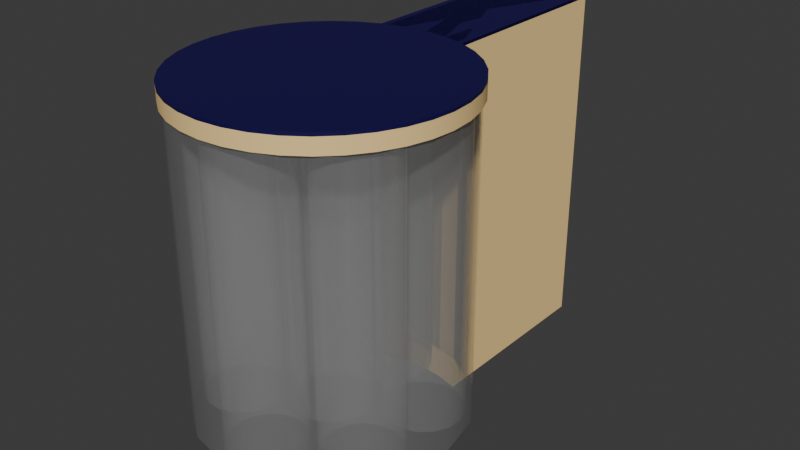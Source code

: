 # Source: stacker.blend  (saved by Blender 4.4.32; exported with 4.5.12 LTS)
import bpy
from mathutils import Matrix  # noqa: F401  (used for matrix-valued properties, if any)

bpy.ops.wm.read_factory_settings(use_empty=True)
scene = bpy.context.scene
scene.name = 'Scene'

# ---- materials (node trees are filled in below, after node groups)
mat_base = bpy.data.materials.new('base')
mat_base_passive = bpy.data.materials.new('base-passive')
mat_light_0 = bpy.data.materials.new('light-0')
mat_light_1 = bpy.data.materials.new('light-1')
mat_light_2 = bpy.data.materials.new('light-2')
mat_light_3 = bpy.data.materials.new('light-3')
mat_light_4 = bpy.data.materials.new('light-4')
mat_light_5 = bpy.data.materials.new('light-5')
mat_light_6 = bpy.data.materials.new('light-6')
mat_light_7 = bpy.data.materials.new('light-7')
mat_light_8 = bpy.data.materials.new('light-8')
mat_light_9 = bpy.data.materials.new('light-9')
mat_light_10 = bpy.data.materials.new('light-10')
mat_light_11 = bpy.data.materials.new('light-11')
mat_light_12 = bpy.data.materials.new('light-12')
mat_light_13 = bpy.data.materials.new('light-13')
mat_light_14 = bpy.data.materials.new('light-14')
mat_light_15 = bpy.data.materials.new('light-15')
mat_light_16 = bpy.data.materials.new('light-16')
mat_light_17 = bpy.data.materials.new('light-17')
mat_light_18 = bpy.data.materials.new('light-18')
mat_light_19 = bpy.data.materials.new('light-19')
mat_light_20 = bpy.data.materials.new('light-20')
mat_light_21 = bpy.data.materials.new('light-21')
mat_light_22 = bpy.data.materials.new('light-22')
mat_light_23 = bpy.data.materials.new('light-23')
mat_light_24 = bpy.data.materials.new('light-24')
mat_light_25 = bpy.data.materials.new('light-25')
mat_light_26 = bpy.data.materials.new('light-26')
mat_light_27 = bpy.data.materials.new('light-27')
mat_light_28 = bpy.data.materials.new('light-28')
mat_light_29 = bpy.data.materials.new('light-29')
mat_light_30 = bpy.data.materials.new('light-30')
mat_light_31 = bpy.data.materials.new('light-31')
mat_light_32 = bpy.data.materials.new('light-32')
mat_light_33 = bpy.data.materials.new('light-33')
mat_light_34 = bpy.data.materials.new('light-34')
mat_light_35 = bpy.data.materials.new('light-35')
mat_support = bpy.data.materials.new('support')
mat_support_passive = bpy.data.materials.new('support-passive')
mat_arm = bpy.data.materials.new('arm')
mat_arm_passive = bpy.data.materials.new('arm-passive')
mat_arm_protection = bpy.data.materials.new('arm-protection')
mat_arm_protection_edge = bpy.data.materials.new('arm-protection-edge')
mat_arm_protection_lid = bpy.data.materials.new('arm-protection-lid')
mat_arm_protection_lid_passive = bpy.data.materials.new('arm-protection-lid-passive')
mat_arm_protection_lid_edge = bpy.data.materials.new('arm-protection-lid-edge')
mat_arm_door = bpy.data.materials.new('arm-door')

# ---- material node trees
mat_base.use_nodes = True; mat_base.node_tree.nodes.clear()
_N = mat_base.node_tree.nodes; _L = mat_base.node_tree.links
n0 = _N.new('ShaderNodeBsdfPrincipled'); n0.name = 'Principled BSDF'; n0.location = (10, 300)
n0.inputs[0].default_value = (0.005605, 0.0, 0.07619, 1.0)
n1 = _N.new('ShaderNodeOutputMaterial'); n1.name = 'Material Output'; n1.location = (300, 300)
_L.new(n0.outputs[0], n1.inputs[0])
n1.is_active_output = True
mat_base_passive.use_nodes = True; mat_base_passive.node_tree.nodes.clear()
_N = mat_base_passive.node_tree.nodes; _L = mat_base_passive.node_tree.links
n0 = _N.new('ShaderNodeBsdfPrincipled'); n0.name = 'Principled BSDF'; n0.location = (10, 300)
n0.inputs[0].default_value = (0.005605, 0.0, 0.07619, 1.0)
n1 = _N.new('ShaderNodeOutputMaterial'); n1.name = 'Material Output'; n1.location = (300, 300)
_L.new(n0.outputs[0], n1.inputs[0])
n1.is_active_output = True
mat_light_0.use_nodes = True; mat_light_0.node_tree.nodes.clear()
_N = mat_light_0.node_tree.nodes; _L = mat_light_0.node_tree.links
n0 = _N.new('ShaderNodeBsdfPrincipled'); n0.name = 'Principled BSDF'; n0.location = (10, 300)
n0.inputs[0].default_value = (1.0, 0.7084, 0.3005, 1.0)
n0.inputs[2].default_value = 0.8
n1 = _N.new('ShaderNodeOutputMaterial'); n1.name = 'Material Output'; n1.location = (300, 300)
_L.new(n0.outputs[0], n1.inputs[0])
n1.is_active_output = True
mat_light_1.use_nodes = True; mat_light_1.node_tree.nodes.clear()
_N = mat_light_1.node_tree.nodes; _L = mat_light_1.node_tree.links
n0 = _N.new('ShaderNodeBsdfPrincipled'); n0.name = 'Principled BSDF'; n0.location = (10, 300)
n0.inputs[0].default_value = (1.0, 0.7084, 0.3005, 1.0)
n0.inputs[2].default_value = 0.8
n1 = _N.new('ShaderNodeOutputMaterial'); n1.name = 'Material Output'; n1.location = (300, 300)
_L.new(n0.outputs[0], n1.inputs[0])
n1.is_active_output = True
mat_light_2.use_nodes = True; mat_light_2.node_tree.nodes.clear()
_N = mat_light_2.node_tree.nodes; _L = mat_light_2.node_tree.links
n0 = _N.new('ShaderNodeBsdfPrincipled'); n0.name = 'Principled BSDF'; n0.location = (10, 300)
n0.inputs[0].default_value = (1.0, 0.7084, 0.3005, 1.0)
n0.inputs[2].default_value = 0.8
n1 = _N.new('ShaderNodeOutputMaterial'); n1.name = 'Material Output'; n1.location = (300, 300)
_L.new(n0.outputs[0], n1.inputs[0])
n1.is_active_output = True
mat_light_3.use_nodes = True; mat_light_3.node_tree.nodes.clear()
_N = mat_light_3.node_tree.nodes; _L = mat_light_3.node_tree.links
n0 = _N.new('ShaderNodeBsdfPrincipled'); n0.name = 'Principled BSDF'; n0.location = (10, 300)
n0.inputs[0].default_value = (1.0, 0.7084, 0.3005, 1.0)
n0.inputs[2].default_value = 0.8
n1 = _N.new('ShaderNodeOutputMaterial'); n1.name = 'Material Output'; n1.location = (300, 300)
_L.new(n0.outputs[0], n1.inputs[0])
n1.is_active_output = True
mat_light_4.use_nodes = True; mat_light_4.node_tree.nodes.clear()
_N = mat_light_4.node_tree.nodes; _L = mat_light_4.node_tree.links
n0 = _N.new('ShaderNodeBsdfPrincipled'); n0.name = 'Principled BSDF'; n0.location = (10, 300)
n0.inputs[0].default_value = (1.0, 0.7084, 0.3005, 1.0)
n0.inputs[2].default_value = 0.8
n1 = _N.new('ShaderNodeOutputMaterial'); n1.name = 'Material Output'; n1.location = (300, 300)
_L.new(n0.outputs[0], n1.inputs[0])
n1.is_active_output = True
mat_light_5.use_nodes = True; mat_light_5.node_tree.nodes.clear()
_N = mat_light_5.node_tree.nodes; _L = mat_light_5.node_tree.links
n0 = _N.new('ShaderNodeBsdfPrincipled'); n0.name = 'Principled BSDF'; n0.location = (10, 300)
n0.inputs[0].default_value = (1.0, 0.7084, 0.3005, 1.0)
n0.inputs[2].default_value = 0.8
n1 = _N.new('ShaderNodeOutputMaterial'); n1.name = 'Material Output'; n1.location = (300, 300)
_L.new(n0.outputs[0], n1.inputs[0])
n1.is_active_output = True
mat_light_6.use_nodes = True; mat_light_6.node_tree.nodes.clear()
_N = mat_light_6.node_tree.nodes; _L = mat_light_6.node_tree.links
n0 = _N.new('ShaderNodeBsdfPrincipled'); n0.name = 'Principled BSDF'; n0.location = (10, 300)
n0.inputs[0].default_value = (1.0, 0.7084, 0.3005, 1.0)
n0.inputs[2].default_value = 0.8
n1 = _N.new('ShaderNodeOutputMaterial'); n1.name = 'Material Output'; n1.location = (300, 300)
_L.new(n0.outputs[0], n1.inputs[0])
n1.is_active_output = True
mat_light_7.use_nodes = True; mat_light_7.node_tree.nodes.clear()
_N = mat_light_7.node_tree.nodes; _L = mat_light_7.node_tree.links
n0 = _N.new('ShaderNodeBsdfPrincipled'); n0.name = 'Principled BSDF'; n0.location = (10, 300)
n0.inputs[0].default_value = (1.0, 0.7084, 0.3005, 1.0)
n0.inputs[2].default_value = 0.8
n1 = _N.new('ShaderNodeOutputMaterial'); n1.name = 'Material Output'; n1.location = (300, 300)
_L.new(n0.outputs[0], n1.inputs[0])
n1.is_active_output = True
mat_light_8.use_nodes = True; mat_light_8.node_tree.nodes.clear()
_N = mat_light_8.node_tree.nodes; _L = mat_light_8.node_tree.links
n0 = _N.new('ShaderNodeBsdfPrincipled'); n0.name = 'Principled BSDF'; n0.location = (10, 300)
n0.inputs[0].default_value = (1.0, 0.7084, 0.3005, 1.0)
n0.inputs[2].default_value = 0.8
n1 = _N.new('ShaderNodeOutputMaterial'); n1.name = 'Material Output'; n1.location = (300, 300)
_L.new(n0.outputs[0], n1.inputs[0])
n1.is_active_output = True
mat_light_9.use_nodes = True; mat_light_9.node_tree.nodes.clear()
_N = mat_light_9.node_tree.nodes; _L = mat_light_9.node_tree.links
n0 = _N.new('ShaderNodeBsdfPrincipled'); n0.name = 'Principled BSDF'; n0.location = (10, 300)
n0.inputs[0].default_value = (1.0, 0.7084, 0.3005, 1.0)
n0.inputs[2].default_value = 0.8
n1 = _N.new('ShaderNodeOutputMaterial'); n1.name = 'Material Output'; n1.location = (300, 300)
_L.new(n0.outputs[0], n1.inputs[0])
n1.is_active_output = True
mat_light_10.use_nodes = True; mat_light_10.node_tree.nodes.clear()
_N = mat_light_10.node_tree.nodes; _L = mat_light_10.node_tree.links
n0 = _N.new('ShaderNodeBsdfPrincipled'); n0.name = 'Principled BSDF'; n0.location = (10, 300)
n0.inputs[0].default_value = (1.0, 0.7084, 0.3005, 1.0)
n0.inputs[2].default_value = 0.8
n1 = _N.new('ShaderNodeOutputMaterial'); n1.name = 'Material Output'; n1.location = (300, 300)
_L.new(n0.outputs[0], n1.inputs[0])
n1.is_active_output = True
mat_light_11.use_nodes = True; mat_light_11.node_tree.nodes.clear()
_N = mat_light_11.node_tree.nodes; _L = mat_light_11.node_tree.links
n0 = _N.new('ShaderNodeBsdfPrincipled'); n0.name = 'Principled BSDF'; n0.location = (10, 300)
n0.inputs[0].default_value = (1.0, 0.7084, 0.3005, 1.0)
n0.inputs[2].default_value = 0.8
n1 = _N.new('ShaderNodeOutputMaterial'); n1.name = 'Material Output'; n1.location = (300, 300)
_L.new(n0.outputs[0], n1.inputs[0])
n1.is_active_output = True
mat_light_12.use_nodes = True; mat_light_12.node_tree.nodes.clear()
_N = mat_light_12.node_tree.nodes; _L = mat_light_12.node_tree.links
n0 = _N.new('ShaderNodeBsdfPrincipled'); n0.name = 'Principled BSDF'; n0.location = (10, 300)
n0.inputs[0].default_value = (1.0, 0.7084, 0.3005, 1.0)
n0.inputs[2].default_value = 0.8
n1 = _N.new('ShaderNodeOutputMaterial'); n1.name = 'Material Output'; n1.location = (300, 300)
_L.new(n0.outputs[0], n1.inputs[0])
n1.is_active_output = True
mat_light_13.use_nodes = True; mat_light_13.node_tree.nodes.clear()
_N = mat_light_13.node_tree.nodes; _L = mat_light_13.node_tree.links
n0 = _N.new('ShaderNodeBsdfPrincipled'); n0.name = 'Principled BSDF'; n0.location = (10, 300)
n0.inputs[0].default_value = (1.0, 0.7084, 0.3005, 1.0)
n0.inputs[2].default_value = 0.8
n1 = _N.new('ShaderNodeOutputMaterial'); n1.name = 'Material Output'; n1.location = (300, 300)
_L.new(n0.outputs[0], n1.inputs[0])
n1.is_active_output = True
mat_light_14.use_nodes = True; mat_light_14.node_tree.nodes.clear()
_N = mat_light_14.node_tree.nodes; _L = mat_light_14.node_tree.links
n0 = _N.new('ShaderNodeBsdfPrincipled'); n0.name = 'Principled BSDF'; n0.location = (10, 300)
n0.inputs[0].default_value = (1.0, 0.7084, 0.3005, 1.0)
n0.inputs[2].default_value = 0.8
n1 = _N.new('ShaderNodeOutputMaterial'); n1.name = 'Material Output'; n1.location = (300, 300)
_L.new(n0.outputs[0], n1.inputs[0])
n1.is_active_output = True
mat_light_15.use_nodes = True; mat_light_15.node_tree.nodes.clear()
_N = mat_light_15.node_tree.nodes; _L = mat_light_15.node_tree.links
n0 = _N.new('ShaderNodeBsdfPrincipled'); n0.name = 'Principled BSDF'; n0.location = (10, 300)
n0.inputs[0].default_value = (1.0, 0.7084, 0.3005, 1.0)
n0.inputs[2].default_value = 0.8
n1 = _N.new('ShaderNodeOutputMaterial'); n1.name = 'Material Output'; n1.location = (300, 300)
_L.new(n0.outputs[0], n1.inputs[0])
n1.is_active_output = True
mat_light_16.use_nodes = True; mat_light_16.node_tree.nodes.clear()
_N = mat_light_16.node_tree.nodes; _L = mat_light_16.node_tree.links
n0 = _N.new('ShaderNodeBsdfPrincipled'); n0.name = 'Principled BSDF'; n0.location = (10, 300)
n0.inputs[0].default_value = (1.0, 0.7084, 0.3005, 1.0)
n0.inputs[2].default_value = 0.8
n1 = _N.new('ShaderNodeOutputMaterial'); n1.name = 'Material Output'; n1.location = (300, 300)
_L.new(n0.outputs[0], n1.inputs[0])
n1.is_active_output = True
mat_light_17.use_nodes = True; mat_light_17.node_tree.nodes.clear()
_N = mat_light_17.node_tree.nodes; _L = mat_light_17.node_tree.links
n0 = _N.new('ShaderNodeBsdfPrincipled'); n0.name = 'Principled BSDF'; n0.location = (10, 300)
n0.inputs[0].default_value = (1.0, 0.7084, 0.3005, 1.0)
n0.inputs[2].default_value = 0.8
n1 = _N.new('ShaderNodeOutputMaterial'); n1.name = 'Material Output'; n1.location = (300, 300)
_L.new(n0.outputs[0], n1.inputs[0])
n1.is_active_output = True
mat_light_18.use_nodes = True; mat_light_18.node_tree.nodes.clear()
_N = mat_light_18.node_tree.nodes; _L = mat_light_18.node_tree.links
n0 = _N.new('ShaderNodeBsdfPrincipled'); n0.name = 'Principled BSDF'; n0.location = (10, 300)
n0.inputs[0].default_value = (1.0, 0.7084, 0.3005, 1.0)
n0.inputs[2].default_value = 0.8
n1 = _N.new('ShaderNodeOutputMaterial'); n1.name = 'Material Output'; n1.location = (300, 300)
_L.new(n0.outputs[0], n1.inputs[0])
n1.is_active_output = True
mat_light_19.use_nodes = True; mat_light_19.node_tree.nodes.clear()
_N = mat_light_19.node_tree.nodes; _L = mat_light_19.node_tree.links
n0 = _N.new('ShaderNodeBsdfPrincipled'); n0.name = 'Principled BSDF'; n0.location = (10, 300)
n0.inputs[0].default_value = (1.0, 0.7084, 0.3005, 1.0)
n0.inputs[2].default_value = 0.8
n1 = _N.new('ShaderNodeOutputMaterial'); n1.name = 'Material Output'; n1.location = (300, 300)
_L.new(n0.outputs[0], n1.inputs[0])
n1.is_active_output = True
mat_light_20.use_nodes = True; mat_light_20.node_tree.nodes.clear()
_N = mat_light_20.node_tree.nodes; _L = mat_light_20.node_tree.links
n0 = _N.new('ShaderNodeBsdfPrincipled'); n0.name = 'Principled BSDF'; n0.location = (10, 300)
n0.inputs[0].default_value = (1.0, 0.7084, 0.3005, 1.0)
n0.inputs[2].default_value = 0.8
n1 = _N.new('ShaderNodeOutputMaterial'); n1.name = 'Material Output'; n1.location = (300, 300)
_L.new(n0.outputs[0], n1.inputs[0])
n1.is_active_output = True
mat_light_21.use_nodes = True; mat_light_21.node_tree.nodes.clear()
_N = mat_light_21.node_tree.nodes; _L = mat_light_21.node_tree.links
n0 = _N.new('ShaderNodeBsdfPrincipled'); n0.name = 'Principled BSDF'; n0.location = (10, 300)
n0.inputs[0].default_value = (1.0, 0.7084, 0.3005, 1.0)
n0.inputs[2].default_value = 0.8
n1 = _N.new('ShaderNodeOutputMaterial'); n1.name = 'Material Output'; n1.location = (300, 300)
_L.new(n0.outputs[0], n1.inputs[0])
n1.is_active_output = True
mat_light_22.use_nodes = True; mat_light_22.node_tree.nodes.clear()
_N = mat_light_22.node_tree.nodes; _L = mat_light_22.node_tree.links
n0 = _N.new('ShaderNodeBsdfPrincipled'); n0.name = 'Principled BSDF'; n0.location = (10, 300)
n0.inputs[0].default_value = (1.0, 0.7084, 0.3005, 1.0)
n0.inputs[2].default_value = 0.8
n1 = _N.new('ShaderNodeOutputMaterial'); n1.name = 'Material Output'; n1.location = (300, 300)
_L.new(n0.outputs[0], n1.inputs[0])
n1.is_active_output = True
mat_light_23.use_nodes = True; mat_light_23.node_tree.nodes.clear()
_N = mat_light_23.node_tree.nodes; _L = mat_light_23.node_tree.links
n0 = _N.new('ShaderNodeBsdfPrincipled'); n0.name = 'Principled BSDF'; n0.location = (10, 300)
n0.inputs[0].default_value = (1.0, 0.7084, 0.3005, 1.0)
n0.inputs[2].default_value = 0.8
n1 = _N.new('ShaderNodeOutputMaterial'); n1.name = 'Material Output'; n1.location = (300, 300)
_L.new(n0.outputs[0], n1.inputs[0])
n1.is_active_output = True
mat_light_24.use_nodes = True; mat_light_24.node_tree.nodes.clear()
_N = mat_light_24.node_tree.nodes; _L = mat_light_24.node_tree.links
n0 = _N.new('ShaderNodeBsdfPrincipled'); n0.name = 'Principled BSDF'; n0.location = (10, 300)
n0.inputs[0].default_value = (1.0, 0.7084, 0.3005, 1.0)
n0.inputs[2].default_value = 0.8
n1 = _N.new('ShaderNodeOutputMaterial'); n1.name = 'Material Output'; n1.location = (300, 300)
_L.new(n0.outputs[0], n1.inputs[0])
n1.is_active_output = True
mat_light_25.use_nodes = True; mat_light_25.node_tree.nodes.clear()
_N = mat_light_25.node_tree.nodes; _L = mat_light_25.node_tree.links
n0 = _N.new('ShaderNodeBsdfPrincipled'); n0.name = 'Principled BSDF'; n0.location = (10, 300)
n0.inputs[0].default_value = (1.0, 0.7084, 0.3005, 1.0)
n0.inputs[2].default_value = 0.8
n1 = _N.new('ShaderNodeOutputMaterial'); n1.name = 'Material Output'; n1.location = (300, 300)
_L.new(n0.outputs[0], n1.inputs[0])
n1.is_active_output = True
mat_light_26.use_nodes = True; mat_light_26.node_tree.nodes.clear()
_N = mat_light_26.node_tree.nodes; _L = mat_light_26.node_tree.links
n0 = _N.new('ShaderNodeBsdfPrincipled'); n0.name = 'Principled BSDF'; n0.location = (10, 300)
n0.inputs[0].default_value = (1.0, 0.7084, 0.3005, 1.0)
n0.inputs[2].default_value = 0.8
n1 = _N.new('ShaderNodeOutputMaterial'); n1.name = 'Material Output'; n1.location = (300, 300)
_L.new(n0.outputs[0], n1.inputs[0])
n1.is_active_output = True
mat_light_27.use_nodes = True; mat_light_27.node_tree.nodes.clear()
_N = mat_light_27.node_tree.nodes; _L = mat_light_27.node_tree.links
n0 = _N.new('ShaderNodeBsdfPrincipled'); n0.name = 'Principled BSDF'; n0.location = (10, 300)
n0.inputs[0].default_value = (1.0, 0.7084, 0.3005, 1.0)
n0.inputs[2].default_value = 0.8
n1 = _N.new('ShaderNodeOutputMaterial'); n1.name = 'Material Output'; n1.location = (300, 300)
_L.new(n0.outputs[0], n1.inputs[0])
n1.is_active_output = True
mat_light_28.use_nodes = True; mat_light_28.node_tree.nodes.clear()
_N = mat_light_28.node_tree.nodes; _L = mat_light_28.node_tree.links
n0 = _N.new('ShaderNodeBsdfPrincipled'); n0.name = 'Principled BSDF'; n0.location = (10, 300)
n0.inputs[0].default_value = (1.0, 0.7084, 0.3005, 1.0)
n0.inputs[2].default_value = 0.8
n1 = _N.new('ShaderNodeOutputMaterial'); n1.name = 'Material Output'; n1.location = (300, 300)
_L.new(n0.outputs[0], n1.inputs[0])
n1.is_active_output = True
mat_light_29.use_nodes = True; mat_light_29.node_tree.nodes.clear()
_N = mat_light_29.node_tree.nodes; _L = mat_light_29.node_tree.links
n0 = _N.new('ShaderNodeBsdfPrincipled'); n0.name = 'Principled BSDF'; n0.location = (10, 300)
n0.inputs[0].default_value = (1.0, 0.7084, 0.3005, 1.0)
n0.inputs[2].default_value = 0.8
n1 = _N.new('ShaderNodeOutputMaterial'); n1.name = 'Material Output'; n1.location = (300, 300)
_L.new(n0.outputs[0], n1.inputs[0])
n1.is_active_output = True
mat_light_30.use_nodes = True; mat_light_30.node_tree.nodes.clear()
_N = mat_light_30.node_tree.nodes; _L = mat_light_30.node_tree.links
n0 = _N.new('ShaderNodeBsdfPrincipled'); n0.name = 'Principled BSDF'; n0.location = (10, 300)
n0.inputs[0].default_value = (1.0, 0.7084, 0.3005, 1.0)
n0.inputs[2].default_value = 0.8
n1 = _N.new('ShaderNodeOutputMaterial'); n1.name = 'Material Output'; n1.location = (300, 300)
_L.new(n0.outputs[0], n1.inputs[0])
n1.is_active_output = True
mat_light_31.use_nodes = True; mat_light_31.node_tree.nodes.clear()
_N = mat_light_31.node_tree.nodes; _L = mat_light_31.node_tree.links
n0 = _N.new('ShaderNodeBsdfPrincipled'); n0.name = 'Principled BSDF'; n0.location = (10, 300)
n0.inputs[0].default_value = (1.0, 0.7084, 0.3005, 1.0)
n0.inputs[2].default_value = 0.8
n1 = _N.new('ShaderNodeOutputMaterial'); n1.name = 'Material Output'; n1.location = (300, 300)
_L.new(n0.outputs[0], n1.inputs[0])
n1.is_active_output = True
mat_light_32.use_nodes = True; mat_light_32.node_tree.nodes.clear()
_N = mat_light_32.node_tree.nodes; _L = mat_light_32.node_tree.links
n0 = _N.new('ShaderNodeBsdfPrincipled'); n0.name = 'Principled BSDF'; n0.location = (10, 300)
n0.inputs[0].default_value = (1.0, 0.7084, 0.3005, 1.0)
n0.inputs[2].default_value = 0.8
n1 = _N.new('ShaderNodeOutputMaterial'); n1.name = 'Material Output'; n1.location = (300, 300)
_L.new(n0.outputs[0], n1.inputs[0])
n1.is_active_output = True
mat_light_33.use_nodes = True; mat_light_33.node_tree.nodes.clear()
_N = mat_light_33.node_tree.nodes; _L = mat_light_33.node_tree.links
n0 = _N.new('ShaderNodeBsdfPrincipled'); n0.name = 'Principled BSDF'; n0.location = (10, 300)
n0.inputs[0].default_value = (1.0, 0.7084, 0.3005, 1.0)
n0.inputs[2].default_value = 0.8
n1 = _N.new('ShaderNodeOutputMaterial'); n1.name = 'Material Output'; n1.location = (300, 300)
_L.new(n0.outputs[0], n1.inputs[0])
n1.is_active_output = True
mat_light_34.use_nodes = True; mat_light_34.node_tree.nodes.clear()
_N = mat_light_34.node_tree.nodes; _L = mat_light_34.node_tree.links
n0 = _N.new('ShaderNodeBsdfPrincipled'); n0.name = 'Principled BSDF'; n0.location = (10, 300)
n0.inputs[0].default_value = (1.0, 0.7084, 0.3005, 1.0)
n0.inputs[2].default_value = 0.8
n1 = _N.new('ShaderNodeOutputMaterial'); n1.name = 'Material Output'; n1.location = (300, 300)
_L.new(n0.outputs[0], n1.inputs[0])
n1.is_active_output = True
mat_light_35.use_nodes = True; mat_light_35.node_tree.nodes.clear()
_N = mat_light_35.node_tree.nodes; _L = mat_light_35.node_tree.links
n0 = _N.new('ShaderNodeBsdfPrincipled'); n0.name = 'Principled BSDF'; n0.location = (10, 300)
n0.inputs[0].default_value = (1.0, 0.7084, 0.3005, 1.0)
n0.inputs[2].default_value = 0.8
n1 = _N.new('ShaderNodeOutputMaterial'); n1.name = 'Material Output'; n1.location = (300, 300)
_L.new(n0.outputs[0], n1.inputs[0])
n1.is_active_output = True
mat_support.use_nodes = True; mat_support.node_tree.nodes.clear()
_N = mat_support.node_tree.nodes; _L = mat_support.node_tree.links
n0 = _N.new('ShaderNodeBsdfPrincipled'); n0.name = 'Principled BSDF'; n0.location = (10, 300)
n0.inputs[0].default_value = (1.0, 1.0, 1.0, 1.0)
n0.inputs[1].default_value = 0.7
n0.inputs[2].default_value = 0.1
n0.inputs[4].default_value = 0.25
n1 = _N.new('ShaderNodeOutputMaterial'); n1.name = 'Material Output'; n1.location = (300, 300)
_L.new(n0.outputs[0], n1.inputs[0])
n1.is_active_output = True
mat_support_passive.use_nodes = True; mat_support_passive.node_tree.nodes.clear()
_N = mat_support_passive.node_tree.nodes; _L = mat_support_passive.node_tree.links
n0 = _N.new('ShaderNodeBsdfPrincipled'); n0.name = 'Principled BSDF'; n0.location = (10, 300)
n0.inputs[0].default_value = (1.0, 1.0, 1.0, 1.0)
n0.inputs[1].default_value = 0.7
n0.inputs[2].default_value = 0.1
n0.inputs[4].default_value = 0.25
n1 = _N.new('ShaderNodeOutputMaterial'); n1.name = 'Material Output'; n1.location = (300, 300)
_L.new(n0.outputs[0], n1.inputs[0])
n1.is_active_output = True
mat_arm.use_nodes = True; mat_arm.node_tree.nodes.clear()
_N = mat_arm.node_tree.nodes; _L = mat_arm.node_tree.links
n0 = _N.new('ShaderNodeBsdfPrincipled'); n0.name = 'Principled BSDF'; n0.location = (10, 300)
n0.inputs[0].default_value = (0.05448, 0.05448, 0.05448, 1.0)
n0.inputs[4].default_value = 0.5
n1 = _N.new('ShaderNodeOutputMaterial'); n1.name = 'Material Output'; n1.location = (300, 300)
_L.new(n0.outputs[0], n1.inputs[0])
n1.is_active_output = True
mat_arm_passive.use_nodes = True; mat_arm_passive.node_tree.nodes.clear()
_N = mat_arm_passive.node_tree.nodes; _L = mat_arm_passive.node_tree.links
n0 = _N.new('ShaderNodeBsdfPrincipled'); n0.name = 'Principled BSDF'; n0.location = (10, 300)
n0.inputs[0].default_value = (0.05448, 0.05448, 0.05448, 1.0)
n0.inputs[4].default_value = 0.5
n1 = _N.new('ShaderNodeOutputMaterial'); n1.name = 'Material Output'; n1.location = (300, 300)
_L.new(n0.outputs[0], n1.inputs[0])
n1.is_active_output = True
mat_arm_protection.use_nodes = True; mat_arm_protection.node_tree.nodes.clear()
_N = mat_arm_protection.node_tree.nodes; _L = mat_arm_protection.node_tree.links
n0 = _N.new('ShaderNodeBsdfPrincipled'); n0.name = 'Principled BSDF'; n0.location = (10, 300)
n0.inputs[0].default_value = (0.005605, 0.0, 0.07619, 1.0)
n1 = _N.new('ShaderNodeOutputMaterial'); n1.name = 'Material Output'; n1.location = (300, 300)
_L.new(n0.outputs[0], n1.inputs[0])
n1.is_active_output = True
mat_arm_protection_edge.use_nodes = True; mat_arm_protection_edge.node_tree.nodes.clear()
_N = mat_arm_protection_edge.node_tree.nodes; _L = mat_arm_protection_edge.node_tree.links
n0 = _N.new('ShaderNodeBsdfPrincipled'); n0.name = 'Principled BSDF'; n0.location = (10, 300)
n0.inputs[0].default_value = (1.0, 0.7084, 0.3005, 1.0)
n0.inputs[2].default_value = 0.8
n1 = _N.new('ShaderNodeOutputMaterial'); n1.name = 'Material Output'; n1.location = (300, 300)
_L.new(n0.outputs[0], n1.inputs[0])
n1.is_active_output = True
mat_arm_protection_lid.use_nodes = True; mat_arm_protection_lid.node_tree.nodes.clear()
_N = mat_arm_protection_lid.node_tree.nodes; _L = mat_arm_protection_lid.node_tree.links
n0 = _N.new('ShaderNodeBsdfPrincipled'); n0.name = 'Principled BSDF'; n0.location = (10, 300)
n0.inputs[0].default_value = (0.005605, 0.0, 0.07619, 1.0)
n1 = _N.new('ShaderNodeOutputMaterial'); n1.name = 'Material Output'; n1.location = (300, 300)
_L.new(n0.outputs[0], n1.inputs[0])
n1.is_active_output = True
mat_arm_protection_lid_passive.use_nodes = True; mat_arm_protection_lid_passive.node_tree.nodes.clear()
_N = mat_arm_protection_lid_passive.node_tree.nodes; _L = mat_arm_protection_lid_passive.node_tree.links
n0 = _N.new('ShaderNodeBsdfPrincipled'); n0.name = 'Principled BSDF'; n0.location = (10, 300)
n0.inputs[0].default_value = (0.005605, 0.0, 0.07619, 1.0)
n1 = _N.new('ShaderNodeOutputMaterial'); n1.name = 'Material Output'; n1.location = (300, 300)
_L.new(n0.outputs[0], n1.inputs[0])
n1.is_active_output = True
mat_arm_protection_lid_edge.use_nodes = True; mat_arm_protection_lid_edge.node_tree.nodes.clear()
_N = mat_arm_protection_lid_edge.node_tree.nodes; _L = mat_arm_protection_lid_edge.node_tree.links
n0 = _N.new('ShaderNodeBsdfPrincipled'); n0.name = 'Principled BSDF'; n0.location = (10, 300)
n0.inputs[0].default_value = (1.0, 0.7084, 0.3005, 1.0)
n0.inputs[2].default_value = 0.8
n1 = _N.new('ShaderNodeOutputMaterial'); n1.name = 'Material Output'; n1.location = (300, 300)
_L.new(n0.outputs[0], n1.inputs[0])
n1.is_active_output = True
mat_arm_door.use_nodes = True; mat_arm_door.node_tree.nodes.clear()
_N = mat_arm_door.node_tree.nodes; _L = mat_arm_door.node_tree.links
n0 = _N.new('ShaderNodeBsdfPrincipled'); n0.name = 'Principled BSDF'; n0.location = (10, 300)
n0.inputs[0].default_value = (0.005605, 0.0, 0.07619, 1.0)
n0.inputs[4].default_value = 0.0
n1 = _N.new('ShaderNodeOutputMaterial'); n1.name = 'Material Output'; n1.location = (300, 300)
_L.new(n0.outputs[0], n1.inputs[0])
n1.is_active_output = True

# ---- world
world_world = bpy.data.worlds.new('World'); scene.world = world_world
world_world.use_nodes = True; world_world.node_tree.nodes.clear()
_N = world_world.node_tree.nodes; _L = world_world.node_tree.links
n0 = _N.new('ShaderNodeOutputWorld'); n0.name = 'World Output'; n0.location = (300, 300)
n1 = _N.new('ShaderNodeBackground'); n1.name = 'Background'; n1.location = (10, 300)
n1.inputs[0].default_value = (0.05088, 0.05088, 0.05088, 1.0)
_L.new(n1.outputs[0], n0.inputs[0])
n0.is_active_output = True
world_world.color = (0.05088, 0.05088, 0.05088)
world_world.sun_shadow_jitter_overblur = 0.0

# ---- meshes
me_base = bpy.data.meshes.new('base')
me_base.from_pydata([(0.11, -0.67, 0.155), (0.11, -0.67, 0.17), (0.1083, -0.6891, 0.155), (0.1083, -0.6891, 0.17), (0.1034, -0.7076, 0.155), (0.1034, -0.7076, 0.17), (0.09526, -0.725, 0.155), (0.09526, -0.725, 0.17), (0.08426, -0.7407, 0.155), (0.08426, -0.7407, 0.17), (0.07071, -0.7543, 0.155), (0.07071, -0.7543, 0.17), (0.055, -0.7653, 0.155), (0.055, -0.7653, 0.17), (0.03762, -0.7734, 0.155), (0.03762, -0.7734, 0.17), (0.0191, -0.7783, 0.155), (0.0191, -0.7783, 0.17), (-4.86e-08, -0.78, 0.155), (-4.86e-08, -0.78, 0.17), (-0.0191, -0.7783, 0.155), (-0.0191, -0.7783, 0.17), (-0.03762, -0.7734, 0.155), (-0.03762, -0.7734, 0.17), (-0.055, -0.7653, 0.155), (-0.055, -0.7653, 0.17), (-0.07071, -0.7543, 0.155), (-0.07071, -0.7543, 0.17), (-0.08426, -0.7407, 0.155), (-0.08426, -0.7407, 0.17), (-0.09526, -0.725, 0.155), (-0.09526, -0.725, 0.17), (-0.1034, -0.7076, 0.155), (-0.1034, -0.7076, 0.17), (-0.1083, -0.6891, 0.155), (-0.1083, -0.6891, 0.17), (-0.11, -0.67, 0.155), (-0.11, -0.67, 0.17), (-0.1083, -0.6509, 0.155), (-0.1083, -0.6509, 0.17), (-0.1034, -0.6324, 0.155), (-0.1034, -0.6324, 0.17), (-0.09526, -0.615, 0.155), (-0.09526, -0.615, 0.17), (-0.08426, -0.5993, 0.155), (-0.08426, -0.5993, 0.17), (-0.07071, -0.5857, 0.155), (-0.07071, -0.5857, 0.17), (-0.055, -0.5747, 0.155), (-0.055, -0.5747, 0.17), (-0.03762, -0.5666, 0.155), (-0.03762, -0.5666, 0.17), (-0.0191, -0.5617, 0.155), (-0.0191, -0.5617, 0.17), (-3.898e-08, -0.56, 0.155), (-3.898e-08, -0.56, 0.17), (0.0191, -0.5617, 0.155), (0.0191, -0.5617, 0.17), (0.03762, -0.5666, 0.155), (0.03762, -0.5666, 0.17), (0.055, -0.5747, 0.155), (0.055, -0.5747, 0.17), (0.07071, -0.5857, 0.155), (0.07071, -0.5857, 0.17), (0.08426, -0.5993, 0.155), (0.08426, -0.5993, 0.17), (0.09526, -0.615, 0.155), (0.09526, -0.615, 0.17), (0.1034, -0.6324, 0.155), (0.1034, -0.6324, 0.17), (0.1083, -0.6509, 0.155), (0.1083, -0.6509, 0.17), (0.11, -0.67, 0.1675), (0.1083, -0.6891, 0.1675), (0.1034, -0.7076, 0.1675), (0.09526, -0.725, 0.1675), (0.08426, -0.7407, 0.1675), (0.07071, -0.7543, 0.1675), (0.055, -0.7653, 0.1675), (0.03762, -0.7734, 0.1675), (0.0191, -0.7783, 0.1675), (-4.86e-08, -0.78, 0.1675), (-0.0191, -0.7783, 0.1675), (-0.03762, -0.7734, 0.1675), (-0.055, -0.7653, 0.1675), (-0.07071, -0.7543, 0.1675), (-0.08426, -0.7407, 0.1675), (-0.09526, -0.725, 0.1675), (-0.1034, -0.7076, 0.1675), (-0.1083, -0.6891, 0.1675), (-0.11, -0.67, 0.1675), (-0.1083, -0.6509, 0.1675), (-0.1034, -0.6324, 0.1675), (-0.09526, -0.615, 0.1675), (-0.08426, -0.5993, 0.1675), (-0.07071, -0.5857, 0.1675), (-0.055, -0.5747, 0.1675), (-0.03762, -0.5666, 0.1675), (-0.0191, -0.5617, 0.1675), (-3.898e-08, -0.56, 0.1675), (0.0191, -0.5617, 0.1675), (0.03762, -0.5666, 0.1675), (0.055, -0.5747, 0.1675), (0.07071, -0.5857, 0.1675), (0.08426, -0.5993, 0.1675), (0.09526, -0.615, 0.1675), (0.1034, -0.6324, 0.1675), (0.1083, -0.6509, 0.1675)], [], [(72, 1, 3, 73), (73, 3, 5, 74), (74, 5, 7, 75), (75, 7, 9, 76), (76, 9, 11, 77), (77, 11, 13, 78), (78, 13, 15, 79), (79, 15, 17, 80), (80, 17, 19, 81), (81, 19, 21, 82), (82, 21, 23, 83), (83, 23, 25, 84), (84, 25, 27, 85), (85, 27, 29, 86), (86, 29, 31, 87), (87, 31, 33, 88), (88, 33, 35, 89), (89, 35, 37, 90), (90, 37, 39, 91), (91, 39, 41, 92), (92, 41, 43, 93), (93, 43, 45, 94), (94, 45, 47, 95), (95, 47, 49, 96), (96, 49, 51, 97), (97, 51, 53, 98), (98, 53, 55, 99), (99, 55, 57, 100), (100, 57, 59, 101), (101, 59, 61, 102), (102, 61, 63, 103), (103, 63, 65, 104), (104, 65, 67, 105), (105, 67, 69, 106), (3, 1, 71, 69, 67, 65, 63, 61, 59, 57, 55, 53, 51, 49, 47, 45, 43, 41, 39, 37, 35, 33, 31, 29, 27, 25, 23, 21, 19, 17, 15, 13, 11, 9, 7, 5), (106, 69, 71, 107), (107, 71, 1, 72), (0, 2, 4, 6, 8, 10, 12, 14, 16, 18, 20, 22, 24, 26, 28, 30, 32, 34, 36, 38, 40, 42, 44, 46, 48, 50, 52, 54, 56, 58, 60, 62, 64, 66, 68, 70), (70, 107, 72, 0), (68, 106, 107, 70), (66, 105, 106, 68), (64, 104, 105, 66), (62, 103, 104, 64), (60, 102, 103, 62), (58, 101, 102, 60), (56, 100, 101, 58), (54, 99, 100, 56), (52, 98, 99, 54), (50, 97, 98, 52), (48, 96, 97, 50), (46, 95, 96, 48), (44, 94, 95, 46), (42, 93, 94, 44), (40, 92, 93, 42), (38, 91, 92, 40), (36, 90, 91, 38), (34, 89, 90, 36), (32, 88, 89, 34), (30, 87, 88, 32), (28, 86, 87, 30), (26, 85, 86, 28), (24, 84, 85, 26), (22, 83, 84, 24), (20, 82, 83, 22), (18, 81, 82, 20), (16, 80, 81, 18), (14, 79, 80, 16), (12, 78, 79, 14), (10, 77, 78, 12), (8, 76, 77, 10), (6, 75, 76, 8), (4, 74, 75, 6), (2, 73, 74, 4), (0, 72, 73, 2)])
me_base.polygons.foreach_set('use_smooth', [True] * 74)
me_base.polygons.foreach_set('material_index', [1, 1, 1, 1, 1, 1, 1, 1, 1, 1, 1, 1, 1, 1, 1, 1, 1, 1, 1, 1, 1, 1, 1, 1, 1, 1, 1, 1, 1, 1, 1, 1, 1, 1, 0, 1, 1, 0, 20, 21, 22, 23, 24, 25, 26, 27, 28, 29, 30, 31, 32, 33, 34, 35, 36, 37, 2, 3, 4, 5, 6, 7, 8, 9, 10, 11, 12, 13, 14, 15, 16, 17, 18, 19])
_k = set([(0, 2), (0, 70), (1, 3), (1, 71), (2, 4), (3, 5), (4, 6), (5, 7), (6, 8), (7, 9), (8, 10), (9, 11), (10, 12), (11, 13), (12, 14), (13, 15), (14, 16), (15, 17), (16, 18), (17, 19), (18, 20), (19, 21), (20, 22), (21, 23), (22, 24), (23, 25), (24, 26), (25, 27), (26, 28), (27, 29), (28, 30), (29, 31), (30, 32), (31, 33), (32, 34), (33, 35), (34, 36), (35, 37), (36, 38), (37, 39), (38, 40), (39, 41), (40, 42), (41, 43), (42, 44), (43, 45), (44, 46), (45, 47), (46, 48), (47, 49), (48, 50), (49, 51), (50, 52), (51, 53), (52, 54), (53, 55), (54, 56), (55, 57), (56, 58), (57, 59), (58, 60), (59, 61), (60, 62), (61, 63), (62, 64), (63, 65), (64, 66), (65, 67), (66, 68), (67, 69), (68, 70), (69, 71)])
me_base.attributes.new('sharp_edge', 'BOOLEAN', 'EDGE').data.foreach_set('value', [ (min(e.vertices), max(e.vertices)) in _k for e in me_base.edges])
_uv = me_base.uv_layers.new(name='UVMap')
_uv.uv.foreach_set('vector', [1.0, 0.75, 1.0, 1.0, 0.9722, 1.0, 0.9722, 0.75, 0.9722, 0.75, 0.9722, 1.0, 0.9444, 1.0, 0.9444, 0.75, 0.9444, 0.75, 0.9444, 1.0, 0.9167, 1.0, 0.9167, 0.75, 0.9167, 0.75, 0.9167, 1.0, 0.8889, 1.0, 0.8889, 0.75, 0.8889, 0.75, 0.8889, 1.0, 0.8611, 1.0, 0.8611, 0.75, 0.8611, 0.75, 0.8611, 1.0, 0.8333, 1.0, 0.8333, 0.75, 0.8333, 0.75, 0.8333, 1.0, 0.8056, 1.0, 0.8056, 0.75, 0.8056, 0.75, 0.8056, 1.0, 0.7778, 1.0, 0.7778, 0.75, 0.7778, 0.75, 0.7778, 1.0, 0.75, 1.0, 0.75, 0.75, 0.75, 0.75, 0.75, 1.0, 0.7222, 1.0, 0.7222, 0.75, 0.7222, 0.75, 0.7222, 1.0, 0.6944, 1.0, 0.6944, 0.75, 0.6944, 0.75, 0.6944, 1.0, 0.6667, 1.0, 0.6667, 0.75, 0.6667, 0.75, 0.6667, 1.0, 0.6389, 1.0, 0.6389, 0.75, 0.6389, 0.75, 0.6389, 1.0, 0.6111, 1.0, 0.6111, 0.75, 0.6111, 0.75, 0.6111, 1.0, 0.5833, 1.0, 0.5833, 0.75, 0.5833, 0.75, 0.5833, 1.0, 0.5556, 1.0, 0.5556, 0.75, 0.5556, 0.75, 0.5556, 1.0, 0.5278, 1.0, 0.5278, 0.75, 0.5278, 0.75, 0.5278, 1.0, 0.5, 1.0, 0.5, 0.75, 0.5, 0.75, 0.5, 1.0, 0.4722, 1.0, 0.4722, 0.75, 0.4722, 0.75, 0.4722, 1.0, 0.4444, 1.0, 0.4444, 0.75, 0.4444, 0.75, 0.4444, 1.0, 0.4167, 1.0, 0.4167, 0.75, 0.4167, 0.75, 0.4167, 1.0, 0.3889, 1.0, 0.3889, 0.75, 0.3889, 0.75, 0.3889, 1.0, 0.3611, 1.0, 0.3611, 0.75, 0.3611, 0.75, 0.3611, 1.0, 0.3333, 1.0, 0.3333, 0.75, 0.3333, 0.75, 0.3333, 1.0, 0.3056, 1.0, 0.3056, 0.75, 0.3056, 0.75, 0.3056, 1.0, 0.2778, 1.0, 0.2778, 0.75, 0.2778, 0.75, 0.2778, 1.0, 0.25, 1.0, 0.25, 0.75, 0.25, 0.75, 0.25, 1.0, 0.2222, 1.0, 0.2222, 0.75, 0.2222, 0.75, 0.2222, 1.0, 0.1944, 1.0, 0.1944, 0.75, 0.1944, 0.75, 0.1944, 1.0, 0.1667, 1.0, 0.1667, 0.75, 0.1667, 0.75, 0.1667, 1.0, 0.1389, 1.0, 0.1389, 0.75, 0.1389, 0.75, 0.1389, 1.0, 0.1111, 1.0, 0.1111, 0.75, 0.1111, 0.75, 0.1111, 1.0, 0.08333, 1.0, 0.08333, 0.75, 0.08333, 0.75, 0.08333, 1.0, 0.05556, 1.0, 0.05556, 0.75, 0.2917, 0.4864, 0.25, 0.49, 0.2083, 0.4864, 0.1679, 0.4755, 0.13, 0.4578, 0.09573, 0.4339, 0.06615, 0.4043, 0.04215, 0.37, 0.02447, 0.3321, 0.01365, 0.2917, 0.01, 0.25, 0.01365, 0.2083, 0.02447, 0.1679, 0.04215, 0.13, 0.06615, 0.09573, 0.09573, 0.06615, 0.13, 0.04215, 0.1679, 0.02447, 0.2083, 0.01365, 0.25, 0.01, 0.2917, 0.01365, 0.3321, 0.02447, 0.37, 0.04215, 0.4043, 0.06615, 0.4339, 0.09573, 0.4578, 0.13, 0.4755, 0.1679, 0.4864, 0.2083, 0.49, 0.25, 0.4864, 0.2917, 0.4755, 0.3321, 0.4578, 0.37, 0.4339, 0.4043, 0.4043, 0.4339, 0.37, 0.4578, 0.3321, 0.4755, 0.05556, 0.75, 0.05556, 1.0, 0.02778, 1.0, 0.02778, 0.75, 0.02778, 0.75, 0.02778, 1.0, -3.316e-07, 1.0, -3.316e-07, 0.75, 1.0, 0.5, 0.9722, 0.5, 0.9444, 0.5, 0.9167, 0.5, 0.8889, 0.5, 0.8611, 0.5, 0.8333, 0.5, 0.8056, 0.5, 0.7778, 0.5, 0.75, 0.5, 0.7222, 0.5, 0.6944, 0.5, 0.6667, 0.5, 0.6389, 0.5, 0.6111, 0.5, 0.5833, 0.5, 0.5556, 0.5, 0.5278, 0.5, 0.5, 0.5, 0.4722, 0.5, 0.4444, 0.5, 0.4167, 0.5, 0.3889, 0.5, 0.3611, 0.5, 0.3333, 0.5, 0.3056, 0.5, 0.2778, 0.5, 0.25, 0.5, 0.2222, 0.5, 0.1944, 0.5, 0.1667, 0.5, 0.1389, 0.5, 0.1111, 0.5, 0.08333, 0.5, 0.05556, 0.5, 0.02778, 0.5, 0.02778, 0.5, 0.02778, 0.75, -3.316e-07, 0.75, -3.316e-07, 0.5, 0.05556, 0.5, 0.05556, 0.75, 0.02778, 0.75, 0.02778, 0.5, 0.08333, 0.5, 0.08333, 0.75, 0.05556, 0.75, 0.05556, 0.5, 0.1111, 0.5, 0.1111, 0.75, 0.08333, 0.75, 0.08333, 0.5, 0.1389, 0.5, 0.1389, 0.75, 0.1111, 0.75, 0.1111, 0.5, 0.1667, 0.5, 0.1667, 0.75, 0.1389, 0.75, 0.1389, 0.5, 0.1944, 0.5, 0.1944, 0.75, 0.1667, 0.75, 0.1667, 0.5, 0.2222, 0.5, 0.2222, 0.75, 0.1944, 0.75, 0.1944, 0.5, 0.25, 0.5, 0.25, 0.75, 0.2222, 0.75, 0.2222, 0.5, 0.2778, 0.5, 0.2778, 0.75, 0.25, 0.75, 0.25, 0.5, 0.3056, 0.5, 0.3056, 0.75, 0.2778, 0.75, 0.2778, 0.5, 0.3333, 0.5, 0.3333, 0.75, 0.3056, 0.75, 0.3056, 0.5, 0.3611, 0.5, 0.3611, 0.75, 0.3333, 0.75, 0.3333, 0.5, 0.3889, 0.5, 0.3889, 0.75, 0.3611, 0.75, 0.3611, 0.5, 0.4167, 0.5, 0.4167, 0.75, 0.3889, 0.75, 0.3889, 0.5, 0.4444, 0.5, 0.4444, 0.75, 0.4167, 0.75, 0.4167, 0.5, 0.4722, 0.5, 0.4722, 0.75, 0.4444, 0.75, 0.4444, 0.5, 0.5, 0.5, 0.5, 0.75, 0.4722, 0.75, 0.4722, 0.5, 0.5278, 0.5, 0.5278, 0.75, 0.5, 0.75, 0.5, 0.5, 0.5556, 0.5, 0.5556, 0.75, 0.5278, 0.75, 0.5278, 0.5, 0.5833, 0.5, 0.5833, 0.75, 0.5556, 0.75, 0.5556, 0.5, 0.6111, 0.5, 0.6111, 0.75, 0.5833, 0.75, 0.5833, 0.5, 0.6389, 0.5, 0.6389, 0.75, 0.6111, 0.75, 0.6111, 0.5, 0.6667, 0.5, 0.6667, 0.75, 0.6389, 0.75, 0.6389, 0.5, 0.6944, 0.5, 0.6944, 0.75, 0.6667, 0.75, 0.6667, 0.5, 0.7222, 0.5, 0.7222, 0.75, 0.6944, 0.75, 0.6944, 0.5, 0.75, 0.5, 0.75, 0.75, 0.7222, 0.75, 0.7222, 0.5, 0.7778, 0.5, 0.7778, 0.75, 0.75, 0.75, 0.75, 0.5, 0.8056, 0.5, 0.8056, 0.75, 0.7778, 0.75, 0.7778, 0.5, 0.8333, 0.5, 0.8333, 0.75, 0.8056, 0.75, 0.8056, 0.5, 0.8611, 0.5, 0.8611, 0.75, 0.8333, 0.75, 0.8333, 0.5, 0.8889, 0.5, 0.8889, 0.75, 0.8611, 0.75, 0.8611, 0.5, 0.9167, 0.5, 0.9167, 0.75, 0.8889, 0.75, 0.8889, 0.5, 0.9444, 0.5, 0.9444, 0.75, 0.9167, 0.75, 0.9167, 0.5, 0.9722, 0.5, 0.9722, 0.75, 0.9444, 0.75, 0.9444, 0.5, 1.0, 0.5, 1.0, 0.75, 0.9722, 0.75, 0.9722, 0.5])
me_base.materials.append(mat_base)
me_base.materials.append(mat_base_passive)
me_base.materials.append(mat_light_0)
me_base.materials.append(mat_light_1)
me_base.materials.append(mat_light_2)
me_base.materials.append(mat_light_3)
me_base.materials.append(mat_light_4)
me_base.materials.append(mat_light_5)
me_base.materials.append(mat_light_6)
me_base.materials.append(mat_light_7)
me_base.materials.append(mat_light_8)
me_base.materials.append(mat_light_9)
me_base.materials.append(mat_light_10)
me_base.materials.append(mat_light_11)
me_base.materials.append(mat_light_12)
me_base.materials.append(mat_light_13)
me_base.materials.append(mat_light_14)
me_base.materials.append(mat_light_15)
me_base.materials.append(mat_light_16)
me_base.materials.append(mat_light_17)
me_base.materials.append(mat_light_18)
me_base.materials.append(mat_light_19)
me_base.materials.append(mat_light_20)
me_base.materials.append(mat_light_21)
me_base.materials.append(mat_light_22)
me_base.materials.append(mat_light_23)
me_base.materials.append(mat_light_24)
me_base.materials.append(mat_light_25)
me_base.materials.append(mat_light_26)
me_base.materials.append(mat_light_27)
me_base.materials.append(mat_light_28)
me_base.materials.append(mat_light_29)
me_base.materials.append(mat_light_30)
me_base.materials.append(mat_light_31)
me_base.materials.append(mat_light_32)
me_base.materials.append(mat_light_33)
me_base.materials.append(mat_light_34)
me_base.materials.append(mat_light_35)
me_base.update()
me_support = bpy.data.meshes.new('support')
me_support.from_pydata([(0.1084, -0.67, -0.095), (0.1001, -0.6284, -0.095), (0.07648, -0.593, -0.095), (0.04115, -0.5694, -0.095), (-0.0005221, -0.5611, -0.095), (-0.0422, -0.5694, -0.095), (-0.07753, -0.593, -0.095), (-0.1011, -0.6284, -0.095), (-0.1094, -0.67, -0.095), (-0.1011, -0.7117, -0.095), (-0.07753, -0.747, -0.095), (-0.0422, -0.7706, -0.095), (-0.0005221, -0.7789, -0.095), (0.04115, -0.7706, -0.095), (0.07648, -0.747, -0.095), (0.1001, -0.7117, -0.095), (0.0325, -0.67, -0.095), (0.03003, -0.6576, -0.095), (0.02298, -0.647, -0.095), (0.01244, -0.64, -0.095), (-1.257e-08, -0.6375, -0.095), (-0.01244, -0.64, -0.095), (-0.02298, -0.647, -0.095), (-0.03003, -0.6576, -0.095), (-0.0325, -0.67, -0.095), (-0.03003, -0.6824, -0.095), (-0.02298, -0.693, -0.095), (-0.01244, -0.7, -0.095), (-1.541e-08, -0.7025, -0.095), (0.01244, -0.7, -0.095), (0.02298, -0.693, -0.095), (0.03003, -0.6824, -0.095), (-0.07687, -0.6631, -0.095), (-0.06486, -0.6672, -0.095), (-0.05221, -0.6664, -0.095), (-0.04084, -0.6608, -0.095), (-0.03248, -0.6513, -0.095), (-0.0284, -0.6392, -0.095), (-0.02923, -0.6266, -0.095), (-0.03484, -0.6152, -0.095), (-0.04437, -0.6069, -0.095), (-0.05638, -0.6028, -0.095), (-0.06903, -0.6036, -0.095), (-0.08041, -0.6092, -0.095), (-0.08877, -0.6188, -0.095), (-0.09284, -0.6308, -0.095), (-0.09201, -0.6434, -0.095), (-0.08641, -0.6548, -0.095), (0.0325, -0.74, -0.095), (0.03003, -0.7276, -0.095), (0.02298, -0.717, -0.095), (0.01244, -0.71, -0.095), (-1.563e-08, -0.7075, -0.095), (-0.01244, -0.71, -0.095), (-0.02298, -0.717, -0.095), (-0.03003, -0.7276, -0.095), (-0.0325, -0.74, -0.095), (-0.03003, -0.7524, -0.095), (-0.02298, -0.763, -0.095), (-0.01244, -0.77, -0.095), (-1.847e-08, -0.7725, -0.095), (0.01244, -0.77, -0.095), (0.02298, -0.763, -0.095), (0.03003, -0.7524, -0.095), (-0.0325, -0.6, -0.095), (-0.03003, -0.6124, -0.095), (-0.02298, -0.623, -0.095), (-0.01244, -0.63, -0.095), (-1.235e-08, -0.6325, -0.095), (0.01244, -0.63, -0.095), (0.02298, -0.623, -0.095), (0.03003, -0.6124, -0.095), (0.0325, -0.6, -0.095), (0.03003, -0.5876, -0.095), (0.02298, -0.577, -0.095), (0.01244, -0.57, -0.095), (-9.507e-09, -0.5675, -0.095), (-0.01244, -0.57, -0.095), (-0.02298, -0.577, -0.095), (-0.03003, -0.5876, -0.095), (0.07687, -0.6769, -0.095), (0.06486, -0.6728, -0.095), (0.05221, -0.6736, -0.095), (0.04084, -0.6792, -0.095), (0.03248, -0.6888, -0.095), (0.0284, -0.7008, -0.095), (0.02923, -0.7134, -0.095), (0.03484, -0.7248, -0.095), (0.04437, -0.7331, -0.095), (0.05638, -0.7372, -0.095), (0.06903, -0.7364, -0.095), (0.08041, -0.7308, -0.095), (0.08877, -0.7212, -0.095), (0.09284, -0.7092, -0.095), (0.09201, -0.6966, -0.095), (0.08641, -0.6852, -0.095), (-0.04437, -0.7331, -0.095), (-0.03484, -0.7248, -0.095), (-0.02923, -0.7134, -0.095), (-0.0284, -0.7008, -0.095), (-0.03248, -0.6888, -0.095), (-0.04084, -0.6792, -0.095), (-0.05221, -0.6736, -0.095), (-0.06486, -0.6728, -0.095), (-0.07687, -0.6769, -0.095), (-0.08641, -0.6852, -0.095), (-0.09201, -0.6966, -0.095), (-0.09284, -0.7092, -0.095), (-0.08877, -0.7212, -0.095), (-0.08041, -0.7308, -0.095), (-0.06903, -0.7364, -0.095), (-0.05638, -0.7372, -0.095), (0.04437, -0.6069, -0.095), (0.03484, -0.6152, -0.095), (0.02923, -0.6266, -0.095), (0.0284, -0.6392, -0.095), (0.03248, -0.6513, -0.095), (0.04084, -0.6608, -0.095), (0.05221, -0.6664, -0.095), (0.06486, -0.6672, -0.095), (0.07687, -0.6631, -0.095), (0.08641, -0.6548, -0.095), (0.09201, -0.6434, -0.095), (0.09284, -0.6308, -0.095), (0.08877, -0.6188, -0.095), (0.08041, -0.6092, -0.095), (0.06903, -0.6036, -0.095), (0.05638, -0.6028, -0.095), (0.1001, -0.6284, 0.155), (0.1084, -0.67, 0.155), (0.07648, -0.593, 0.155), (0.04115, -0.5694, 0.155), (-0.0005221, -0.5611, 0.155), (-0.0422, -0.5694, 0.155), (-0.07753, -0.593, 0.155), (-0.1011, -0.6284, 0.155), (-0.1094, -0.67, 0.155), (-0.1011, -0.7117, 0.155), (-0.07753, -0.747, 0.155), (-0.0422, -0.7706, 0.155), (-0.0005221, -0.7789, 0.155), (0.04115, -0.7706, 0.155), (0.07648, -0.747, 0.155), (0.1001, -0.7117, 0.155), (0.03003, -0.6576, 0.155), (0.0325, -0.67, 0.155), (0.02298, -0.647, 0.155), (0.01244, -0.64, 0.155), (-1.257e-08, -0.6375, 0.155), (-0.01244, -0.64, 0.155), (-0.02298, -0.647, 0.155), (-0.03003, -0.6576, 0.155), (-0.0325, -0.67, 0.155), (-0.03003, -0.6824, 0.155), (-0.02298, -0.693, 0.155), (-0.01244, -0.7, 0.155), (-1.541e-08, -0.7025, 0.155), (0.01244, -0.7, 0.155), (0.02298, -0.693, 0.155), (0.03003, -0.6824, 0.155), (-0.06486, -0.6672, 0.155), (-0.07687, -0.6631, 0.155), (-0.05221, -0.6664, 0.155), (-0.04084, -0.6608, 0.155), (-0.03248, -0.6513, 0.155), (-0.0284, -0.6392, 0.155), (-0.02923, -0.6266, 0.155), (-0.03484, -0.6152, 0.155), (-0.04437, -0.6069, 0.155), (-0.05638, -0.6028, 0.155), (-0.06903, -0.6036, 0.155), (-0.08041, -0.6092, 0.155), (-0.08877, -0.6188, 0.155), (-0.09284, -0.6308, 0.155), (-0.09201, -0.6434, 0.155), (-0.08641, -0.6548, 0.155), (0.03003, -0.7276, 0.155), (0.0325, -0.74, 0.155), (0.02298, -0.717, 0.155), (0.01244, -0.71, 0.155), (-1.563e-08, -0.7075, 0.155), (-0.01244, -0.71, 0.155), (-0.02298, -0.717, 0.155), (-0.03003, -0.7276, 0.155), (-0.0325, -0.74, 0.155), (-0.03003, -0.7524, 0.155), (-0.02298, -0.763, 0.155), (-0.01244, -0.77, 0.155), (-1.847e-08, -0.7725, 0.155), (0.01244, -0.77, 0.155), (0.02298, -0.763, 0.155), (0.03003, -0.7524, 0.155), (-0.03003, -0.6124, 0.155), (-0.0325, -0.6, 0.155), (-0.02298, -0.623, 0.155), (-0.01244, -0.63, 0.155), (-1.235e-08, -0.6325, 0.155), (0.01244, -0.63, 0.155), (0.02298, -0.623, 0.155), (0.03003, -0.6124, 0.155), (0.0325, -0.6, 0.155), (0.03003, -0.5876, 0.155), (0.02298, -0.577, 0.155), (0.01244, -0.57, 0.155), (-9.507e-09, -0.5675, 0.155), (-0.01244, -0.57, 0.155), (-0.02298, -0.577, 0.155), (-0.03003, -0.5876, 0.155), (0.06486, -0.6728, 0.155), (0.07687, -0.6769, 0.155), (0.05221, -0.6736, 0.155), (0.04084, -0.6792, 0.155), (0.03248, -0.6888, 0.155), (0.0284, -0.7008, 0.155), (0.02923, -0.7134, 0.155), (0.03484, -0.7248, 0.155), (0.04437, -0.7331, 0.155), (0.05638, -0.7372, 0.155), (0.06903, -0.7364, 0.155), (0.08041, -0.7308, 0.155), (0.08877, -0.7212, 0.155), (0.09284, -0.7092, 0.155), (0.09201, -0.6966, 0.155), (0.08641, -0.6852, 0.155), (-0.03484, -0.7248, 0.155), (-0.04437, -0.7331, 0.155), (-0.02923, -0.7134, 0.155), (-0.0284, -0.7008, 0.155), (-0.03248, -0.6888, 0.155), (-0.04084, -0.6792, 0.155), (-0.05221, -0.6736, 0.155), (-0.06486, -0.6728, 0.155), (-0.07687, -0.6769, 0.155), (-0.08641, -0.6852, 0.155), (-0.09201, -0.6966, 0.155), (-0.09284, -0.7092, 0.155), (-0.08877, -0.7212, 0.155), (-0.08041, -0.7308, 0.155), (-0.06903, -0.7364, 0.155), (-0.05638, -0.7372, 0.155), (0.03484, -0.6152, 0.155), (0.04437, -0.6069, 0.155), (0.02923, -0.6266, 0.155), (0.0284, -0.6392, 0.155), (0.03248, -0.6513, 0.155), (0.04084, -0.6608, 0.155), (0.05221, -0.6664, 0.155), (0.06486, -0.6672, 0.155), (0.07687, -0.6631, 0.155), (0.08641, -0.6548, 0.155), (0.09201, -0.6434, 0.155), (0.09284, -0.6308, 0.155), (0.08877, -0.6188, 0.155), (0.08041, -0.6092, 0.155), (0.06903, -0.6036, 0.155), (0.05638, -0.6028, 0.155)], [], [(149, 148, 196, 195), (146, 144, 244, 243), (154, 153, 228, 227), (157, 156, 180, 179), (151, 150, 165, 164), (145, 159, 212, 211), (159, 158, 213, 212), (144, 145, 245, 244), (148, 147, 197, 196), (152, 151, 164, 163), (153, 152, 229, 228), (156, 155, 181, 180), (158, 157, 179, 178, 214, 213), (211, 210, 246, 245, 145), (146, 243, 242, 198, 197, 147), (149, 195, 194, 166, 165, 150), (163, 162, 230, 229, 152), (154, 227, 226, 182, 181, 155), (183, 182, 226, 224), (178, 176, 215, 214), (210, 208, 247, 246), (199, 198, 242, 240), (167, 166, 194, 192), (162, 160, 231, 230), (184, 183, 224, 225), (176, 177, 216, 215), (208, 209, 248, 247), (200, 199, 240, 241), (168, 167, 192, 193), (160, 161, 232, 231), (185, 184, 225, 239), (177, 191, 217, 216), (209, 223, 249, 248), (201, 200, 241, 255), (169, 168, 193, 207), (161, 175, 233, 232), (186, 185, 239, 238), (191, 190, 218, 217), (223, 222, 250, 249), (202, 201, 255, 254), (170, 169, 207, 206), (175, 174, 234, 233), (140, 141, 190, 189, 188), (139, 140, 188, 187, 186), (234, 137, 138, 238, 237, 236, 235), (170, 134, 135, 174, 173, 172, 171), (202, 131, 132, 133, 206, 205, 204, 203), (250, 128, 130, 254, 253, 252, 251), (218, 142, 143, 222, 221, 220, 219), (138, 139, 186, 238), (136, 137, 234, 174, 135), (133, 134, 170, 206), (130, 131, 202, 254), (128, 250, 222, 143, 129), (142, 218, 190, 141), (80, 95, 223, 209), (45, 44, 172, 173), (97, 96, 225, 224), (46, 45, 173, 174), (98, 97, 224, 226), (47, 46, 174, 175), (99, 98, 226, 227), (32, 47, 175, 161), (100, 99, 227, 228), (49, 48, 177, 176), (101, 100, 228, 229), (50, 49, 176, 178), (102, 101, 229, 230), (51, 50, 178, 179), (103, 102, 230, 231), (52, 51, 179, 180), (0, 1, 128, 129), (104, 103, 231, 232), (53, 52, 180, 181), (1, 2, 130, 128), (105, 104, 232, 233), (54, 53, 181, 182), (2, 3, 131, 130), (106, 105, 233, 234), (55, 54, 182, 183), (3, 4, 132, 131), (107, 106, 234, 235), (56, 55, 183, 184), (4, 5, 133, 132), (108, 107, 235, 236), (57, 56, 184, 185), (5, 6, 134, 133), (109, 108, 236, 237), (58, 57, 185, 186), (6, 7, 135, 134), (110, 109, 237, 238), (59, 58, 186, 187), (7, 8, 136, 135), (111, 110, 238, 239), (60, 59, 187, 188), (8, 9, 137, 136), (96, 111, 239, 225), (61, 60, 188, 189), (9, 10, 138, 137), (113, 112, 241, 240), (62, 61, 189, 190), (10, 11, 139, 138), (114, 113, 240, 242), (63, 62, 190, 191), (11, 12, 140, 139), (115, 114, 242, 243), (48, 63, 191, 177), (12, 13, 141, 140), (116, 115, 243, 244), (65, 64, 193, 192), (13, 14, 142, 141), (117, 116, 244, 245), (66, 65, 192, 194), (14, 15, 143, 142), (118, 117, 245, 246), (67, 66, 194, 195), (15, 0, 129, 143), (119, 118, 246, 247), (68, 67, 195, 196), (17, 16, 145, 144), (120, 119, 247, 248), (69, 68, 196, 197), (18, 17, 144, 146), (121, 120, 248, 249), (70, 69, 197, 198), (19, 18, 146, 147), (122, 121, 249, 250), (71, 70, 198, 199), (20, 19, 147, 148), (123, 122, 250, 251), (72, 71, 199, 200), (21, 20, 148, 149), (124, 123, 251, 252), (73, 72, 200, 201), (22, 21, 149, 150), (125, 124, 252, 253), (74, 73, 201, 202), (23, 22, 150, 151), (126, 125, 253, 254), (75, 74, 202, 203), (24, 23, 151, 152), (127, 126, 254, 255), (76, 75, 203, 204), (25, 24, 152, 153), (112, 127, 255, 241), (77, 76, 204, 205), (26, 25, 153, 154), (78, 77, 205, 206), (27, 26, 154, 155), (79, 78, 206, 207), (28, 27, 155, 156), (64, 79, 207, 193), (29, 28, 156, 157), (81, 80, 209, 208), (30, 29, 157, 158), (82, 81, 208, 210), (31, 30, 158, 159), (83, 82, 210, 211), (16, 31, 159, 145), (84, 83, 211, 212), (33, 32, 161, 160), (85, 84, 212, 213), (34, 33, 160, 162), (86, 85, 213, 214), (35, 34, 162, 163), (87, 86, 214, 215), (36, 35, 163, 164), (88, 87, 215, 216), (37, 36, 164, 165), (89, 88, 216, 217), (38, 37, 165, 166), (90, 89, 217, 218), (39, 38, 166, 167), (91, 90, 218, 219), (40, 39, 167, 168), (92, 91, 219, 220), (41, 40, 168, 169), (93, 92, 220, 221), (42, 41, 169, 170), (94, 93, 221, 222), (43, 42, 170, 171), (95, 94, 222, 223), (44, 43, 171, 172)])
me_support.polygons.foreach_set('use_smooth', [True] * 183)
me_support.polygons.foreach_set('material_index', [1, 1, 1, 1, 1, 1, 1, 1, 1, 1, 1, 1, 1, 1, 1, 1, 1, 1, 1, 1, 1, 1, 1, 1, 1, 1, 1, 1, 1, 1, 1, 1, 1, 1, 1, 1, 1, 1, 1, 1, 1, 1, 1, 1, 1, 1, 1, 1, 1, 1, 1, 1, 1, 1, 1, 1, 1, 1, 1, 1, 1, 1, 1, 1, 1, 1, 1, 1, 1, 1, 1, 0, 1, 1, 0, 1, 1, 0, 1, 1, 0, 1, 1, 0, 1, 1, 0, 1, 1, 0, 1, 1, 0, 1, 1, 0, 1, 1, 0, 1, 1, 0, 1, 1, 0, 1, 1, 0, 1, 1, 0, 1, 1, 0, 1, 1, 0, 1, 1, 1, 1, 1, 1, 1, 1, 1, 1, 1, 1, 1, 1, 1, 1, 1, 1, 1, 1, 1, 1, 1, 1, 1, 1, 1, 1, 1, 1, 1, 1, 1, 1, 1, 1, 1, 1, 1, 1, 1, 1, 1, 1, 1, 1, 1, 1, 1, 1, 1, 1, 1, 1, 1, 1, 1, 1, 1, 1, 1, 1, 1, 1, 1, 1])
_k = set([(0, 1), (0, 15), (1, 2), (2, 3), (3, 4), (4, 5), (5, 6), (6, 7), (7, 8), (8, 9), (9, 10), (10, 11), (11, 12), (12, 13), (13, 14), (14, 15), (16, 17), (16, 31), (17, 18), (18, 19), (19, 20), (20, 21), (21, 22), (22, 23), (23, 24), (24, 25), (25, 26), (26, 27), (27, 28), (28, 29), (29, 30), (30, 31), (32, 33), (32, 47), (33, 34), (34, 35), (35, 36), (36, 37), (37, 38), (38, 39), (39, 40), (40, 41), (41, 42), (42, 43), (43, 44), (44, 45), (45, 46), (46, 47), (48, 49), (48, 63), (49, 50), (50, 51), (51, 52), (52, 53), (53, 54), (54, 55), (55, 56), (56, 57), (57, 58), (58, 59), (59, 60), (60, 61), (61, 62), (62, 63), (64, 65), (64, 79), (65, 66), (66, 67), (67, 68), (68, 69), (69, 70), (70, 71), (71, 72), (72, 73), (73, 74), (74, 75), (75, 76), (76, 77), (77, 78), (78, 79), (80, 81), (80, 95), (81, 82), (82, 83), (83, 84), (84, 85), (85, 86), (86, 87), (87, 88), (88, 89), (89, 90), (90, 91), (91, 92), (92, 93), (93, 94), (94, 95), (96, 97), (96, 111), (97, 98), (98, 99), (99, 100), (100, 101), (101, 102), (102, 103), (103, 104), (104, 105), (105, 106), (106, 107), (107, 108), (108, 109), (109, 110), (110, 111), (112, 113), (112, 127), (113, 114), (114, 115), (115, 116), (116, 117), (117, 118), (118, 119), (119, 120), (120, 121), (121, 122), (122, 123), (123, 124), (124, 125), (125, 126), (126, 127), (128, 129), (128, 130), (129, 143), (130, 131), (131, 132), (132, 133), (133, 134), (134, 135), (135, 136), (136, 137), (137, 138), (138, 139), (139, 140), (140, 141), (141, 142), (142, 143), (144, 145), (144, 146), (145, 159), (146, 147), (147, 148), (148, 149), (149, 150), (150, 151), (151, 152), (152, 153), (153, 154), (154, 155), (155, 156), (156, 157), (157, 158), (158, 159), (160, 161), (160, 162), (161, 175), (162, 163), (163, 164), (164, 165), (165, 166), (166, 167), (167, 168), (168, 169), (169, 170), (170, 171), (171, 172), (172, 173), (173, 174), (174, 175), (176, 177), (176, 178), (177, 191), (178, 179), (179, 180), (180, 181), (181, 182), (182, 183), (183, 184), (184, 185), (185, 186), (186, 187), (187, 188), (188, 189), (189, 190), (190, 191), (192, 193), (192, 194), (193, 207), (194, 195), (195, 196), (196, 197), (197, 198), (198, 199), (199, 200), (200, 201), (201, 202), (202, 203), (203, 204), (204, 205), (205, 206), (206, 207), (208, 209), (208, 210), (209, 223), (210, 211), (211, 212), (212, 213), (213, 214), (214, 215), (215, 216), (216, 217), (217, 218), (218, 219), (219, 220), (220, 221), (221, 222), (222, 223), (224, 225), (224, 226), (225, 239), (226, 227), (227, 228), (228, 229), (229, 230), (230, 231), (231, 232), (232, 233), (233, 234), (234, 235), (235, 236), (236, 237), (237, 238), (238, 239), (240, 241), (240, 242), (241, 255), (242, 243), (243, 244), (244, 245), (245, 246), (246, 247), (247, 248), (248, 249), (249, 250), (250, 251), (251, 252), (252, 253), (253, 254), (254, 255)])
me_support.attributes.new('sharp_edge', 'BOOLEAN', 'EDGE').data.foreach_set('value', [ (min(e.vertices), max(e.vertices)) in _k for e in me_support.edges])
me_support.materials.append(mat_support)
me_support.materials.append(mat_support_passive)
me_support.update()
me_arm = bpy.data.meshes.new('arm')
me_arm.from_pydata([(-0.03003, -0.5324, 0.145), (-0.0325, -0.52, 0.145), (-0.02298, -0.543, 0.145), (-0.01244, -0.55, 0.145), (-1.852e-08, -0.5525, 0.145), (0.01244, -0.55, 0.145), (0.02298, -0.543, 0.145), (0.03003, -0.5324, 0.145), (0.0325, -0.52, 0.145), (0.03003, -0.5076, 0.145), (0.02298, -0.497, 0.145), (0.01244, -0.49, 0.145), (-2.55e-08, -0.4875, 0.145), (-0.01244, -0.49, 0.145), (-0.02298, -0.497, 0.145), (-0.03003, -0.5076, 0.145), (0.03003, -0.5076, 0.1475), (0.02298, -0.497, 0.1475), (0.01244, -0.49, 0.1475), (-2.55e-08, -0.4875, 0.1475), (-0.01244, -0.49, 0.1475), (-0.02298, -0.497, 0.1475), (-0.03003, -0.5076, 0.1475), (-0.0325, -0.401, 0.1475), (0.0325, -0.401, 0.1475), (-0.0325, -0.401, 0.16), (0.0325, -0.401, 0.16), (-0.03003, -0.5324, 0.16), (-0.0325, -0.52, 0.16), (-0.02298, -0.543, 0.16), (-0.01244, -0.55, 0.16), (-1.852e-08, -0.5525, 0.16), (0.01244, -0.55, 0.16), (0.02298, -0.543, 0.16), (0.03003, -0.5324, 0.16), (0.0325, -0.52, 0.16), (-0.0325, -0.52, 0.1475), (0.0325, -0.52, 0.1475), (-0.02438, -0.401, 0.1475), (-0.01625, -0.401, 0.1475), (-0.008125, -0.401, 0.1475), (-5.215e-08, -0.401, 0.1475), (0.008125, -0.401, 0.1475), (0.01625, -0.401, 0.1475), (0.02437, -0.401, 0.1475)], [], [(24, 37, 35, 26), (14, 15, 22, 21), (1, 36, 28, 27, 0), (0, 27, 29, 2), (2, 29, 30, 3), (3, 30, 31, 4), (4, 31, 32, 5), (5, 32, 33, 6), (6, 33, 34, 7), (9, 10, 17, 16), (10, 11, 18, 17), (11, 12, 19, 18), (12, 13, 20, 19), (13, 14, 21, 20), (25, 28, 36, 23), (34, 35, 28, 27, 29, 30, 31, 32, 33), (8, 7, 34, 35, 37), (16, 37, 8, 9), (36, 22, 15, 1), (25, 26, 35, 28), (16, 37, 24, 44), (17, 16, 44, 43), (18, 17, 43, 42), (18, 42, 41, 19), (19, 41, 40, 20), (21, 20, 40, 39), (22, 21, 39, 38), (36, 22, 38, 23)])
me_arm.polygons.foreach_set('use_smooth', [True] * 28)
me_arm.polygons.foreach_set('material_index', [0, 1, 0, 0, 0, 0, 0, 0, 0, 1, 1, 1, 1, 1, 0, 0, 0, 1, 0, 0, 0, 0, 0, 0, 0, 0, 0, 0])
_k = set([(0, 1), (0, 2), (1, 15), (1, 36), (2, 3), (3, 4), (4, 5), (5, 6), (6, 7), (7, 8), (8, 9), (8, 37), (9, 10), (10, 11), (11, 12), (12, 13), (13, 14), (14, 15), (16, 17), (16, 37), (17, 18), (18, 19), (19, 20), (20, 21), (21, 22), (22, 36), (23, 25), (23, 36), (23, 38), (24, 26), (24, 37), (24, 44), (25, 26), (25, 28), (26, 35), (27, 28), (27, 29), (29, 30), (30, 31), (31, 32), (32, 33), (33, 34), (34, 35), (38, 39), (39, 40), (40, 41), (41, 42), (42, 43), (43, 44)])
me_arm.attributes.new('sharp_edge', 'BOOLEAN', 'EDGE').data.foreach_set('value', [ (min(e.vertices), max(e.vertices)) in _k for e in me_arm.edges])
me_arm.materials.append(mat_arm)
me_arm.materials.append(mat_arm_passive)
me_arm.update()
me_arm_protection = bpy.data.meshes.new('arm-protection')
me_arm_protection.from_pydata([(-0.0375, -0.4, 0.17), (0.0375, -0.4, 0.17), (-0.0375, -0.5666, 0.17), (0.0375, -0.5666, 0.17), (0.0375, -0.4, -0.125), (-0.0375, -0.4, -0.125), (-0.0325, -0.41, 0.17), (0.0325, -0.41, 0.17), (-0.0325, -0.41, 0.145), (0.0325, -0.41, 0.145), (-0.0375, -0.5666, -0.125), (0.0375, -0.5666, -0.125), (-0.0325, -0.5653, 0.17), (0.0325, -0.5653, 0.17), (-0.0191, -0.5617, 0.145), (1.558e-08, -0.56, 0.145), (0.0191, -0.5617, 0.145), (-0.0325, -0.5653, 0.145), (0.0325, -0.5653, 0.145), (-0.0191, -0.5617, -0.125), (1.558e-08, -0.56, -0.125), (0.0191, -0.5617, -0.125), (-0.0325, -0.5653, -0.125), (0.0325, -0.5653, -0.125), (-0.0375, -0.4, 0.1675), (0.0375, -0.4, 0.1675), (-0.0375, -0.5666, 0.1675), (0.0375, -0.5666, 0.1675), (0.0325, -0.5653, 0.1675), (-0.0325, -0.5653, 0.1675)], [], [(25, 4, 5, 24), (7, 6, 8, 9), (7, 9, 18, 28, 13), (6, 12, 29, 17, 8), (8, 17, 14, 15, 16, 18, 9), (0, 2, 12, 6, 7, 13, 3, 1), (27, 11, 4, 25), (26, 24, 5, 10), (11, 27, 28, 18, 23), (10, 22, 17, 29, 26), (18, 16, 21, 23), (17, 22, 19, 14), (14, 19, 20, 15), (15, 20, 21, 16), (2, 0, 24, 26), (3, 27, 25, 1), (1, 25, 24, 0), (2, 26, 29, 12), (13, 28, 27, 3)])
me_arm_protection.polygons.foreach_set('use_smooth', [True] * 19)
me_arm_protection.polygons.foreach_set('material_index', [1, 0, 0, 0, 1, 0, 1, 1, 1, 1, 1, 1, 1, 1, 0, 0, 0, 0, 0])
_k = set([(0, 1), (0, 2), (0, 24), (1, 3), (1, 25), (2, 12), (2, 26), (3, 13), (3, 27), (4, 5), (4, 11), (4, 25), (5, 10), (5, 24), (6, 7), (6, 8), (6, 12), (7, 9), (7, 13), (8, 9), (8, 17), (9, 18), (10, 22), (10, 26), (11, 23), (11, 27), (12, 29), (13, 28), (14, 15), (14, 17), (15, 16), (16, 18), (17, 29), (18, 28), (19, 20), (19, 22), (20, 21), (21, 23)])
me_arm_protection.attributes.new('sharp_edge', 'BOOLEAN', 'EDGE').data.foreach_set('value', [ (min(e.vertices), max(e.vertices)) in _k for e in me_arm_protection.edges])
_uv = me_arm_protection.uv_layers.new(name='UVMap')
_uv.uv.foreach_set('vector', [0.0, 0.0, 0.0, 0.0, 0.0, 0.0, 0.0, 0.0, 0.0, 0.0, 0.0, 0.0, 0.0, 0.0, 0.0, 0.0, 0.0, 0.0, 0.0, 0.0, 0.0, 0.0, 0.0, 0.0, 0.0, 0.0, 0.0, 0.0, 0.0, 0.0, 0.0, 0.0, 0.0, 0.0, 0.0, 0.0, 0.0, 0.0, 0.0, 0.0, 0.0, 0.0, 0.0, 0.0, 0.0, 0.0, 0.0, 0.0, 0.0, 0.0, 0.0, 0.0, 0.0, 0.0, 0.0, 0.0, 0.0, 0.0, 0.0, 0.0, 0.0, 0.0, 0.0, 0.0, 0.0, 0.0, 0.0, 0.0, 0.0, 0.0, 0.0, 0.0, 0.0, 0.0, 0.0, 0.0, 0.0, 0.0, 0.0, 0.0, 0.0, 0.0, 0.0, 0.0, 0.0, 0.0, 0.0, 0.0, 0.0, 0.0, 0.0, 0.0, 0.0, 0.0, 0.0, 0.0, 0.0, 0.0, 0.0, 0.0, 0.0, 0.0, 0.0, 0.0, 0.0, 0.0, 0.0, 0.0, 0.0, 0.0, 0.0, 0.0, 0.0, 0.0, 0.0, 0.0, 0.0, 0.0, 0.0, 0.0, 0.0, 0.0, 0.0, 0.0, 0.0, 0.0, 0.0, 0.0, 0.0, 0.0, 0.0, 0.0, 0.0, 0.0, 0.0, 0.0, 0.0, 0.0, 0.0, 0.0, 0.0, 0.0, 0.0, 0.0, 0.0, 0.0, 0.0, 0.0, 0.0, 0.0, 0.0, 0.0, 0.0, 0.0, 0.0, 0.0, 0.0, 0.0, 0.0, 0.0, 0.0, 0.0, 0.0, 0.0, 0.0, 0.0, 0.0, 0.0, 0.0, 0.0, 0.0, 0.0, 0.0, 0.0])
me_arm_protection.materials.append(mat_arm_protection)
me_arm_protection.materials.append(mat_arm_protection_edge)
me_arm_protection.update()
me_arm_protection_lid = bpy.data.meshes.new('arm-protection-lid')
me_arm_protection_lid.from_pydata([(-0.0325, -0.41, 0.17), (0.0325, -0.41, 0.17), (-0.0325, -0.41, 0.16), (0.0325, -0.41, 0.16), (-0.0191, -0.5617, 0.16), (1.558e-08, -0.56, 0.16), (0.0191, -0.5617, 0.16), (-0.0325, -0.5653, 0.16), (0.0325, -0.5653, 0.16), (-0.0191, -0.5617, 0.17), (1.558e-08, -0.56, 0.17), (0.0191, -0.5617, 0.17), (-0.0325, -0.5653, 0.17), (0.0325, -0.5653, 0.17), (-0.0325, -0.5653, 0.1675), (0.0325, -0.5653, 0.1675), (-0.0191, -0.5617, 0.1675), (1.558e-08, -0.56, 0.1675), (0.0191, -0.5617, 0.1675), (-0.0325, -0.41, 0.1675), (0.0325, -0.41, 0.1675)], [], [(20, 3, 2, 19), (2, 7, 14, 19), (3, 20, 15, 8), (0, 12, 9, 10, 11, 13, 1), (2, 3, 8, 6, 5, 4, 7), (14, 16, 9, 12), (16, 17, 10, 9), (17, 18, 11, 10), (15, 13, 11, 18), (8, 15, 18, 6), (5, 6, 18, 17), (4, 5, 17, 16), (7, 4, 16, 14), (1, 20, 19, 0), (0, 19, 14, 12), (1, 13, 15, 20)])
me_arm_protection_lid.polygons.foreach_set('use_smooth', [True] * 16)
me_arm_protection_lid.polygons.foreach_set('material_index', [2, 2, 2, 0, 0, 1, 1, 1, 1, 2, 2, 2, 2, 1, 1, 1])
_k = set([(0, 1), (0, 12), (0, 19), (1, 13), (1, 20), (2, 3), (2, 7), (2, 19), (3, 8), (3, 20), (4, 5), (4, 7), (5, 6), (6, 8), (7, 14), (8, 15), (9, 10), (9, 12), (10, 11), (11, 13), (12, 14), (13, 15)])
me_arm_protection_lid.attributes.new('sharp_edge', 'BOOLEAN', 'EDGE').data.foreach_set('value', [ (min(e.vertices), max(e.vertices)) in _k for e in me_arm_protection_lid.edges])
_uv = me_arm_protection_lid.uv_layers.new(name='UVMap')
_uv.uv.foreach_set('vector', [0.0, 0.0, 0.0, 0.0, 0.0, 0.0, 0.0, 0.0, 0.0, 0.0, 0.0, 0.0, 0.0, 0.0, 0.0, 0.0, 0.0, 0.0, 0.0, 0.0, 0.0, 0.0, 0.0, 0.0, 0.0, 0.0, 0.0, 0.0, 0.0, 0.0, 0.0, 0.0, 0.0, 0.0, 0.0, 0.0, 0.0, 0.0, 0.0, 0.0, 0.0, 0.0, 0.0, 0.0, 0.0, 0.0, 0.0, 0.0, 0.0, 0.0, 0.0, 0.0, 0.0, 0.0, 0.0, 0.0, 0.0, 0.0, 0.0, 0.0, 0.0, 0.0, 0.0, 0.0, 0.0, 0.0, 0.0, 0.0, 0.0, 0.0, 0.0, 0.0, 0.0, 0.0, 0.0, 0.0, 0.0, 0.0, 0.0, 0.0, 0.0, 0.0, 0.0, 0.0, 0.0, 0.0, 0.0, 0.0, 0.0, 0.0, 0.0, 0.0, 0.0, 0.0, 0.0, 0.0, 0.0, 0.0, 0.0, 0.0, 0.0, 0.0, 0.0, 0.0, 0.0, 0.0, 0.0, 0.0, 0.0, 0.0, 0.0, 0.0, 0.0, 0.0, 0.0, 0.0, 0.0, 0.0, 0.0, 0.0, 0.0, 0.0, 0.0, 0.0, 0.0, 0.0, 0.0, 0.0, 0.0, 0.0, 0.0, 0.0, 0.0, 0.0, 0.0, 0.0, 0.0, 0.0, 0.0, 0.0])
me_arm_protection_lid.materials.append(mat_arm_protection_lid)
me_arm_protection_lid.materials.append(mat_arm_protection_lid_passive)
me_arm_protection_lid.materials.append(mat_arm_protection_lid_edge)
me_arm_protection_lid.update()
me_arm_door = bpy.data.meshes.new('arm-door')
me_arm_door.from_pydata([(-0.0375, -0.4, 0.17), (0.0375, -0.4, 0.17), (-0.0375, -0.4, -0.125), (0.0375, -0.4, -0.125), (0.0375, -0.5666, 0.17), (0.0375, -0.5666, -0.125), (-0.0375, -0.5666, 0.17), (-0.0375, -0.5666, -0.125), (-0.0191, -0.5617, 0.17), (1.558e-08, -0.56, 0.17), (0.0191, -0.5617, 0.17), (-0.0191, -0.5617, -0.125), (1.558e-08, -0.56, -0.125), (0.0191, -0.5617, -0.125)], [], [(1, 3, 2, 0), (3, 1, 4, 5), (2, 7, 6, 0), (1, 0, 6, 8, 9, 10, 4), (3, 5, 13, 12, 11, 7, 2), (7, 11, 8, 6), (8, 11, 12, 9), (9, 12, 13, 10), (13, 5, 4, 10)])
me_arm_door.polygons.foreach_set('use_smooth', [0, 0, 0, 0, 0, 1, 1, 1, 1])
me_arm_door.materials.append(mat_arm_door)
me_arm_door.update()

# ---- objects
ob_base = bpy.data.objects.new('base', me_base)
ob_drop_position = bpy.data.objects.new('drop-position', None)
ob_pivot_position = bpy.data.objects.new('pivot-position', None)
ob_support = bpy.data.objects.new('support', me_support)
ob_arm = bpy.data.objects.new('arm', me_arm)
ob_collider_ext_0 = bpy.data.objects.new('collider-ext-0', None)
ob_collider_int_3 = bpy.data.objects.new('collider-int-3', None)
ob_collider_int_4 = bpy.data.objects.new('collider-int-4', None)
ob_collider_int_5 = bpy.data.objects.new('collider-int-5', None)
ob_collider_int_0 = bpy.data.objects.new('collider-int-0', None)
ob_collider_int_1 = bpy.data.objects.new('collider-int-1', None)
ob_collider_int_2 = bpy.data.objects.new('collider-int-2', None)
ob_collider_circ_0 = bpy.data.objects.new('collider-circ-0', None)
ob_arm_protection = bpy.data.objects.new('arm-protection', me_arm_protection)
ob_arm_protection_lid = bpy.data.objects.new('arm-protection-lid', me_arm_protection_lid)
ob_arm_protection_lid_pivot_position = bpy.data.objects.new('arm-protection-lid-pivot-position', None)
ob_arm_door = bpy.data.objects.new('arm-door', me_arm_door)
ob_collider_circ_1 = bpy.data.objects.new('collider-circ-1', None)
ob_collider_circ_2 = bpy.data.objects.new('collider-circ-2', None)
ob_collider_circ_3 = bpy.data.objects.new('collider-circ-3', None)
ob_collider_circ_4 = bpy.data.objects.new('collider-circ-4', None)
ob_collider_circ_5 = bpy.data.objects.new('collider-circ-5', None)
ob_collider_ext_1 = bpy.data.objects.new('collider-ext-1', None)
ob_collider_ext_2 = bpy.data.objects.new('collider-ext-2', None)
ob_collider_ext_3 = bpy.data.objects.new('collider-ext-3', None)
ob_collider_ext_4 = bpy.data.objects.new('collider-ext-4', None)
ob_collider_ext_5 = bpy.data.objects.new('collider-ext-5', None)

# ---- transforms, parenting, visibility, modifiers, constraints
ob_base.location = (0.0, 0.0, 0.0)
ob_drop_position.location = (-3.258e-09, -0.52, 0.1525)
ob_drop_position.empty_display_size = 0.01
ob_pivot_position.location = (5.146e-09, -0.67, 0.135)
ob_pivot_position.empty_display_size = 0.01
ob_support.location = (0.0, 0.0, 0.0)
ob_arm.location = (0.0, 0.0, 0.0)
ob_collider_ext_0.location = (-0.09806, -0.67, 0.03)
ob_collider_ext_0.scale = (0.0106, 0.0106, 0.0106)
ob_collider_int_3.location = (-0.02021, -0.635, 0.03)
ob_collider_int_3.scale = (0.01, 0.01, 0.01)
ob_collider_int_4.location = (0.02021, -0.635, 0.03)
ob_collider_int_4.scale = (0.01, 0.01, 0.01)
ob_collider_int_5.location = (0.04041, -0.67, 0.03)
ob_collider_int_5.scale = (0.01, 0.01, 0.01)
ob_collider_int_0.location = (0.02021, -0.705, 0.03)
ob_collider_int_0.scale = (0.01, 0.01, 0.01)
ob_collider_int_1.location = (-0.02021, -0.705, 0.03)
ob_collider_int_1.scale = (0.01, 0.01, 0.01)
ob_collider_int_2.location = (-0.04041, -0.67, 0.03)
ob_collider_int_2.scale = (0.01, 0.01, 0.01)
ob_collider_circ_0.location = (0.0, -0.7775, 0.03)
ob_collider_circ_0.scale = (0.01, 0.01, 0.01)
ob_arm_protection.location = (0.0, 0.0, 0.0)
ob_arm_protection_lid.location = (0.0, 0.0, 0.0)
ob_arm_protection_lid_pivot_position.location = (-1.113e-08, -0.411, 0.17)
ob_arm_protection_lid_pivot_position.empty_display_size = 0.01
ob_arm_door.location = (0.0, 0.0, 0.0)
ob_collider_circ_1.location = (-0.0931, -0.7237, 0.03)
ob_collider_circ_1.scale = (0.01, 0.01, 0.01)
ob_collider_circ_2.location = (-0.0931, -0.6163, 0.03)
ob_collider_circ_2.scale = (0.01, 0.01, 0.01)
ob_collider_circ_3.location = (1.49e-08, -0.5625, 0.03)
ob_collider_circ_3.scale = (0.01, 0.01, 0.01)
ob_collider_circ_4.location = (0.0931, -0.7237, 0.03)
ob_collider_circ_4.scale = (0.01, 0.01, 0.01)
ob_collider_circ_5.location = (0.0931, -0.6163, 0.03)
ob_collider_circ_5.scale = (0.01, 0.01, 0.01)
ob_collider_ext_1.location = (-0.04903, -0.5851, 0.03)
ob_collider_ext_1.scale = (0.0106, 0.0106, 0.0106)
ob_collider_ext_2.location = (0.04903, -0.5851, 0.03)
ob_collider_ext_2.scale = (0.0106, 0.0106, 0.0106)
ob_collider_ext_3.location = (0.09806, -0.67, 0.03)
ob_collider_ext_3.scale = (0.0106, 0.0106, 0.0106)
ob_collider_ext_4.location = (-0.04903, -0.7549, 0.03)
ob_collider_ext_4.scale = (0.0106, 0.0106, 0.0106)
ob_collider_ext_5.location = (0.04903, -0.7549, 0.03)
ob_collider_ext_5.scale = (0.0106, 0.0106, 0.0106)

# ---- collection membership
scene.collection.objects.link(ob_base)
scene.collection.objects.link(ob_drop_position)
scene.collection.objects.link(ob_pivot_position)
scene.collection.objects.link(ob_support)
scene.collection.objects.link(ob_arm)
scene.collection.objects.link(ob_collider_ext_0)
scene.collection.objects.link(ob_collider_int_3)
scene.collection.objects.link(ob_collider_int_4)
scene.collection.objects.link(ob_collider_int_5)
scene.collection.objects.link(ob_collider_int_0)
scene.collection.objects.link(ob_collider_int_1)
scene.collection.objects.link(ob_collider_int_2)
scene.collection.objects.link(ob_collider_circ_0)
scene.collection.objects.link(ob_arm_protection)
scene.collection.objects.link(ob_arm_protection_lid)
scene.collection.objects.link(ob_arm_protection_lid_pivot_position)
scene.collection.objects.link(ob_arm_door)
scene.collection.objects.link(ob_collider_circ_1)
scene.collection.objects.link(ob_collider_circ_2)
scene.collection.objects.link(ob_collider_circ_3)
scene.collection.objects.link(ob_collider_circ_4)
scene.collection.objects.link(ob_collider_circ_5)
scene.collection.objects.link(ob_collider_ext_1)
scene.collection.objects.link(ob_collider_ext_2)
scene.collection.objects.link(ob_collider_ext_3)
scene.collection.objects.link(ob_collider_ext_4)
scene.collection.objects.link(ob_collider_ext_5)

# ---- scene / render settings (as saved in the file)
scene.frame_start = 1; scene.frame_end = 250; scene.frame_set(1)
scene.render.engine = 'BLENDER_EEVEE_NEXT'
bpy.context.view_layer.update()

# ---- added for rendering (the .blend has no active camera and no usable light): camera, sun
cam_auto = bpy.data.cameras.new('AutoCamera')
cam_auto.lens = 50.0
cam_auto.sensor_width = 36.0
cam_auto.clip_end = 1000.0
ob_auto_camera = bpy.data.objects.new('AutoCamera', cam_auto)
scene.collection.objects.link(ob_auto_camera)
ob_auto_camera.location = (0.48943, -1.17732, 0.414044)
ob_auto_camera.rotation_euler = (1.09748, -7.21219e-08, 0.694738)
scene.camera = ob_auto_camera
light_auto_sun = bpy.data.lights.new('AutoSun', 'SUN')
light_auto_sun.energy = 3.0
light_auto_sun.angle = 0.0523599
ob_auto_sun = bpy.data.objects.new('AutoSun', light_auto_sun)
scene.collection.objects.link(ob_auto_sun)
ob_auto_sun.rotation_euler = (0.872665, 0.174533, 0.523599)
bpy.context.view_layer.update()

